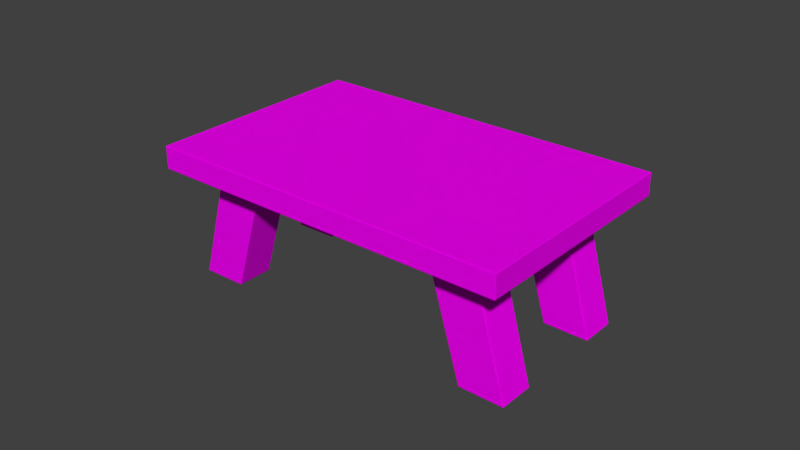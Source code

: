 # Source: table.blend  (saved by Blender 2.74.0; exported with 4.5.12 LTS)
import bpy
from mathutils import Matrix  # noqa: F401  (used for matrix-valued properties, if any)

bpy.ops.wm.read_factory_settings(use_empty=True)
scene = bpy.context.scene
scene.name = 'Scene'

# ---- collections
col_collection_1 = bpy.data.collections.new('Collection 1'); scene.collection.children.link(col_collection_1)

# ---- images (referenced by path relative to the original .blend; pixels are not part of the script)
import os
ASSET_DIR = os.environ.get("B2B_ASSET_DIR", "")  # directory of the original .blend (textures are referenced by path, not embedded)
HERE = os.path.dirname(os.path.abspath(__file__))  # packed textures are extracted next to this script under _unpacked/

def load_image(name, relpath, width, height, colorspace="sRGB"):
    """Load a texture the original file referenced (path relative to the .blend, or extracted next to this script)."""
    p = next((c for c in (os.path.join(HERE, relpath), os.path.join(ASSET_DIR, relpath)) if relpath and os.path.exists(c)), "")
    if p:
        img = bpy.data.images.load(p, check_existing=True)
        img.name = name
    else:  # same state as the original file: an image datablock whose file is absent (Cycles renders it pink)
        img = bpy.data.images.new(name, width, height)
        img.source = "FILE"
        img.filepath = "//" + (relpath or name)
    img.colorspace_settings.name = colorspace
    return img
img_wood_saturated_oak_texture_jpg_001 = load_image('wood-saturated-oak-texture.jpg.001', 'wood-saturated-oak-texture.jpg', 1024, 1024, 'sRGB')

# ---- materials (node trees are filled in below, after node groups)
mat_material_003 = bpy.data.materials.new('Material.003')
mat_material_003.alpha_threshold = 0.0
mat_material_003.roughness = 0.5
mat_material_003.line_color = (0.0, 0.0, 0.0, 1.0)

# ---- material node trees
mat_material_003.use_nodes = True; mat_material_003.node_tree.nodes.clear()
_N = mat_material_003.node_tree.nodes; _L = mat_material_003.node_tree.links
n0 = _N.new('ShaderNodeTexImage'); n0.name = 'Image Texture'; n0.location = (-375, 310)
n0.width = 150
n0.image = img_wood_saturated_oak_texture_jpg_001
n1 = _N.new('ShaderNodeTexCoord'); n1.name = 'Texture Coordinate'; n1.location = (-575, 310)
n1.width = 150
n2 = _N.new('ShaderNodeMixShader'); n2.name = 'Mix Shader'; n2.location = (90, 318)
n2.width = 150
n2.inputs[0].default_value = 0.0
n3 = _N.new('ShaderNodeBsdfAnisotropic'); n3.name = 'Glossy BSDF'; n3.location = (-162, 194)
n3.distribution = 'BECKMANN'
n3.inputs[1].default_value = 0.4472
n4 = _N.new('ShaderNodeBsdfDiffuse'); n4.name = 'Diffuse BSDF'; n4.location = (-110, 357)
n5 = _N.new('ShaderNodeOutputMaterial'); n5.name = 'Material Output'; n5.location = (472, 553)
n5.width = 120
n6 = _N.new('ShaderNodeMixShader'); n6.name = 'Mix Shader.001'; n6.location = (315, 478)
n6.width = 150
n6.inputs[0].default_value = 0.1
n7 = _N.new('ShaderNodeBsdfGlass'); n7.name = 'Glass BSDF'; n7.location = (-33, 497)
n7.distribution = 'BECKMANN'
n7.inputs[0].default_value = (0.8, 0.8, 0.8, 1.0)
n7.inputs[2].default_value = 1.45
_L.new(n4.outputs[0], n2.inputs[1])
_L.new(n0.outputs[0], n4.inputs[0])
_L.new(n1.outputs[2], n0.inputs[0])
_L.new(n2.outputs[0], n6.inputs[1])
_L.new(n3.outputs[0], n2.inputs[2])
_L.new(n6.outputs[0], n5.inputs[0])
_L.new(n7.outputs[0], n6.inputs[2])
n5.is_active_output = True

# ---- world
world_world = bpy.data.worlds.new('World'); scene.world = world_world
world_world.color = (0.05088, 0.05088, 0.05088)
world_world.use_sun_shadow = False
world_world.sun_shadow_jitter_overblur = 0.0
world_world.cycles.sampling_method = 'MANUAL'
world_world.cycles.sample_map_resolution = 256

# ---- meshes
me_cube_009 = bpy.data.meshes.new('Cube.009')
me_cube_009.from_pydata([(-0.658, -1.0, -1.94), (-0.658, 1.0, -1.94), (1.167, 1.0, -1.574), (1.167, -1.0, -1.574), (-1.074, -1.0, 0.9724), (-1.074, 1.0, 0.9724), (0.8704, 1.0, 1.356), (0.8704, -1.0, 1.356), (-0.658, 5.9, -1.94), (-0.658, 7.9, -1.94), (1.167, 7.9, -1.574), (1.167, 5.9, -1.574), (-1.074, 5.9, 0.9724), (-1.074, 7.9, 0.9724), (0.8704, 7.9, 1.356), (0.8704, 5.9, 1.356), (13.41, 1.0, 0.8006), (13.41, -1.0, 0.8006), (11.57, -1.0, 0.453), (11.57, 1.0, 0.453), (10.23, 1.0, 3.174), (10.23, -1.0, 3.174), (8.281, -1.0, 2.8), (8.281, 1.0, 2.8), (13.41, 7.9, 0.8006), (13.41, 5.9, 0.8006), (11.57, 5.9, 0.453), (11.57, 7.9, 0.453), (10.23, 7.9, 3.174), (10.23, 5.9, 3.174), (8.281, 5.9, 2.8), (8.281, 7.9, 2.8), (12.0, -2.6, 3.344), (12.0, 9.9, 3.344), (11.66, 9.9, 3.839), (11.66, -2.6, 3.839), (-2.72, -2.6, 0.4773), (-2.72, 9.9, 0.4773), (-3.057, 9.9, 0.972), (-3.057, -2.6, 0.972)], [], [(4, 5, 1, 0), (5, 6, 2, 1), (6, 7, 3, 2), (7, 4, 0, 3), (0, 1, 2, 3), (7, 6, 5, 4), (12, 13, 9, 8), (13, 14, 10, 9), (14, 15, 11, 10), (15, 12, 8, 11), (8, 9, 10, 11), (15, 14, 13, 12), (20, 21, 17, 16), (21, 22, 18, 17), (22, 23, 19, 18), (23, 20, 16, 19), (16, 17, 18, 19), (23, 22, 21, 20), (28, 29, 25, 24), (29, 30, 26, 25), (30, 31, 27, 26), (31, 28, 24, 27), (24, 25, 26, 27), (31, 30, 29, 28), (36, 37, 33, 32), (37, 38, 34, 33), (38, 39, 35, 34), (39, 36, 32, 35), (32, 33, 34, 35), (39, 38, 37, 36)])
_uv = me_cube_009.uv_layers.new(name='UVMap')
_uv.uv.foreach_set('vector', [1.0, 0.9493, 0.6453, 0.9503, 0.6438, 0.479, 0.9985, 0.4779, 0.6437, 0.4714, 0.3219, 0.5581, 0.3409, 0.08172, 0.6438, 0.0, 1.0, 0.4768, 0.6453, 0.4779, 0.6438, 0.001088, 0.9985, 0.0, 0.0, 0.0, 0.3218, 0.08674, 0.3219, 0.5581, 0.01894, 0.4764, 0.3333, 0.9139, 0.3344, 1.269, 0.0206, 1.27, 0.01951, 0.9148, 0.001088, 0.9139, 0.0, 0.5592, 0.3333, 0.5581, 0.3344, 0.9128, 1.0, 0.9493, 0.6453, 0.9503, 0.6438, 0.479, 0.9985, 0.4779, 0.6437, 0.4714, 0.3219, 0.5581, 0.3409, 0.08172, 0.6438, 0.0, 1.0, 0.4768, 0.6453, 0.4779, 0.6438, 0.001088, 0.9985, 0.0, 0.0, 0.0, 0.3218, 0.08674, 0.3219, 0.5581, 0.01894, 0.4764, 0.3333, 0.9139, 0.3344, 1.269, 0.0206, 1.27, 0.01951, 0.9148, 0.001088, 0.9139, 0.0, 0.5592, 0.3333, 0.5581, 0.3344, 0.9128, 1.0, 0.9493, 0.6453, 0.9503, 0.6438, 0.479, 0.9985, 0.4779, 0.6437, 0.4714, 0.3219, 0.5581, 0.3409, 0.08172, 0.6438, 0.0, 1.0, 0.4768, 0.6453, 0.4779, 0.6438, 0.001088, 0.9985, 0.0, 0.0, 0.0, 0.3218, 0.08674, 0.3219, 0.5581, 0.01894, 0.4764, 0.3333, 0.9139, 0.3344, 1.269, 0.0206, 1.27, 0.01951, 0.9148, 0.001088, 0.9139, 0.0, 0.5592, 0.3333, 0.5581, 0.3344, 0.9128, 1.0, 0.9493, 0.6453, 0.9503, 0.6438, 0.479, 0.9985, 0.4779, 0.6437, 0.4714, 0.3219, 0.5581, 0.3409, 0.08172, 0.6438, 0.0, 1.0, 0.4768, 0.6453, 0.4779, 0.6438, 0.001088, 0.9985, 0.0, 0.0, 0.0, 0.3218, 0.08674, 0.3219, 0.5581, 0.01894, 0.4764, 0.3333, 0.9139, 0.3344, 1.269, 0.0206, 1.27, 0.01951, 0.9148, 0.001088, 0.9139, 0.0, 0.5592, 0.3333, 0.5581, 0.3344, 0.9128, 0.6667, 0.3323, 0.3344, 0.3333, 0.3333, 0.001019, 0.6656, 0.0, 0.1675, 0.1126, 0.6444, 0.1118, 0.6458, 0.3434, 0.169, 0.3442, 0.3333, 0.6656, 0.001019, 0.6667, 0.0, 0.3344, 0.3323, 0.3333, 0.2609, 0.3846, 0.7377, 0.3838, 0.7391, 0.6154, 0.2623, 0.6162, 0.4026, 0.1962, 0.735, 0.1952, 0.736, 0.1525, 0.4037, 0.1535, 0.3413, 0.9074, 0.6736, 0.9064, 0.6667, 0.999, 0.3344, 1.0])
me_cube_009.materials.append(mat_material_003)
me_cube_009.use_remesh_preserve_volume = False
me_cube_009.use_remesh_preserve_attributes = False
me_cube_009.use_mirror_vertex_groups = False
me_cube_009.update()

# ---- objects
ob_cube_020 = bpy.data.objects.new('Cube.020', me_cube_009)

# ---- transforms, parenting, visibility, modifiers, constraints
ob_cube_020.location = (-4.248, 0.5533, -1.029)
ob_cube_020.rotation_euler = (9.563e-09, 0.3491, 6.283)
ob_cube_020.scale = (0.3885, 0.3058, 0.726)
ob_cube_020.lineart.crease_threshold = 0.0
_m = ob_cube_020.modifiers.new('Bevel', 'BEVEL')
_m.width = 0.02
_m.width_pct = 0.02
_m.limit_method = 'NONE'
_m.spread = 0.0

# ---- collection membership
col_collection_1.objects.link(ob_cube_020)

# ---- scene / render settings (as saved in the file)
scene.frame_start = 1; scene.frame_end = 250; scene.frame_set(1)
scene.render.engine = 'CYCLES'
scene.render.image_settings.color_mode = 'RGB'
scene.render.image_settings.compression = 90
scene.render.resolution_percentage = 15
scene.render.dither_intensity = 0.0
scene.render.bake_margin = 2
scene.render.bake_bias = 0.0
scene.cycles.use_denoising = False
scene.cycles.samples = 150
scene.cycles.sampling_pattern = 'TABULATED_SOBOL'
scene.cycles.light_sampling_threshold = 0.0
scene.cycles.use_adaptive_sampling = False
scene.cycles.use_light_tree = False
scene.cycles.blur_glossy = 0.0
scene.cycles.volume_bounces = 1
scene.cycles.pixel_filter_type = 'GAUSSIAN'
scene.cycles.sample_clamp_indirect = 0.0
scene.view_settings.view_transform = 'Standard'
bpy.context.view_layer.update()

# ---- added for rendering (the .blend has no active camera and no usable light): camera, sun
cam_auto = bpy.data.cameras.new('AutoCamera')
cam_auto.lens = 50.0
cam_auto.sensor_width = 36.0
cam_auto.clip_end = 1000.0
ob_auto_camera = bpy.data.objects.new('AutoCamera', cam_auto)
scene.collection.objects.link(ob_auto_camera)
ob_auto_camera.location = (7.46375, -9.83477, 6.60045)
ob_auto_camera.rotation_euler = (1.09748, -7.21219e-08, 0.694738)
scene.camera = ob_auto_camera
light_auto_sun = bpy.data.lights.new('AutoSun', 'SUN')
light_auto_sun.energy = 3.0
light_auto_sun.angle = 0.0523599
ob_auto_sun = bpy.data.objects.new('AutoSun', light_auto_sun)
scene.collection.objects.link(ob_auto_sun)
ob_auto_sun.rotation_euler = (0.872665, 0.174533, 0.523599)
bpy.context.view_layer.update()
